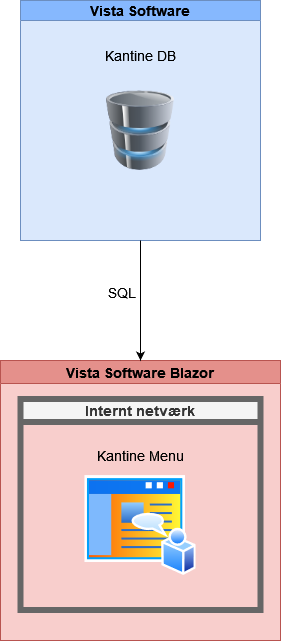

The diagram above was exported from draw.io. Its source (the exported page's mxGraphModel, read from the mxfile embedded in the PNG):
<mxGraphModel dx="1434" dy="754" grid="1" gridSize="10" guides="1" tooltips="1" connect="1" arrows="1" fold="1" page="1" pageScale="1" pageWidth="827" pageHeight="1169" math="0" shadow="0">
  <root>
    <mxCell id="0" />
    <mxCell id="1" parent="0" />
    <mxCell id="-7iWJgRSC5XWvGxvDFNv-1" value="Vista Software Blazor" style="swimlane;fillColor=#e4908b;strokeColor=#b85450;swimlaneFillColor=#F8CECC;fontSize=14;" parent="1" vertex="1">
      <mxGeometry x="300" y="440" width="280" height="280" as="geometry" />
    </mxCell>
    <mxCell id="-7iWJgRSC5XWvGxvDFNv-2" value="Internt netværk" style="swimlane;strokeWidth=6;fillColor=#f5f5f5;fontColor=#333333;strokeColor=#666666;fontSize=14;" parent="-7iWJgRSC5XWvGxvDFNv-1" vertex="1">
      <mxGeometry x="20" y="38.5" width="240" height="211" as="geometry" />
    </mxCell>
    <mxCell id="-7iWJgRSC5XWvGxvDFNv-3" value="" style="image;aspect=fixed;perimeter=ellipsePerimeter;html=1;align=center;shadow=0;dashed=0;spacingTop=3;image=img/lib/active_directory/home_page.svg;" parent="-7iWJgRSC5XWvGxvDFNv-2" vertex="1">
      <mxGeometry x="64.44999999999999" y="76.5" width="111.11" height="100" as="geometry" />
    </mxCell>
    <mxCell id="-7iWJgRSC5XWvGxvDFNv-4" value="Kantine Menu" style="text;html=1;strokeColor=none;fillColor=none;align=center;verticalAlign=middle;whiteSpace=wrap;rounded=0;fontSize=14;" parent="-7iWJgRSC5XWvGxvDFNv-2" vertex="1">
      <mxGeometry x="66" y="41" width="108" height="30" as="geometry" />
    </mxCell>
    <mxCell id="-7iWJgRSC5XWvGxvDFNv-5" value="Vista Software" style="swimlane;startSize=20;horizontal=1;containerType=tree;fillColor=#86b8fe;strokeColor=#6c8ebf;gradientColor=none;swimlaneFillColor=#DAE8FC;fontSize=14;" parent="1" vertex="1">
      <mxGeometry x="320" y="80" width="240" height="240" as="geometry" />
    </mxCell>
    <mxCell id="-7iWJgRSC5XWvGxvDFNv-6" value="" style="image;html=1;image=img/lib/clip_art/computers/Database_128x128.png" parent="-7iWJgRSC5XWvGxvDFNv-5" vertex="1">
      <mxGeometry x="80" y="90" width="80" height="80" as="geometry" />
    </mxCell>
    <mxCell id="-7iWJgRSC5XWvGxvDFNv-7" value="Kantine DB" style="text;html=1;strokeColor=none;fillColor=none;align=center;verticalAlign=middle;whiteSpace=wrap;rounded=0;fontSize=14;" parent="-7iWJgRSC5XWvGxvDFNv-5" vertex="1">
      <mxGeometry x="80" y="40" width="80" height="30" as="geometry" />
    </mxCell>
    <mxCell id="-7iWJgRSC5XWvGxvDFNv-11" value="" style="endArrow=classic;html=1;rounded=0;exitX=0.5;exitY=1;exitDx=0;exitDy=0;entryX=0.5;entryY=0;entryDx=0;entryDy=0;" parent="1" source="-7iWJgRSC5XWvGxvDFNv-5" target="-7iWJgRSC5XWvGxvDFNv-1" edge="1">
      <mxGeometry width="50" height="50" relative="1" as="geometry">
        <mxPoint x="748" y="370" as="sourcePoint" />
        <mxPoint x="470" y="420" as="targetPoint" />
      </mxGeometry>
    </mxCell>
    <mxCell id="-7iWJgRSC5XWvGxvDFNv-12" value="SQL" style="edgeLabel;html=1;align=center;verticalAlign=middle;resizable=0;points=[];fontSize=14;" parent="-7iWJgRSC5XWvGxvDFNv-11" vertex="1" connectable="0">
      <mxGeometry x="0.1033" y="-5" relative="1" as="geometry">
        <mxPoint x="-15" y="-15" as="offset" />
      </mxGeometry>
    </mxCell>
  </root>
</mxGraphModel>